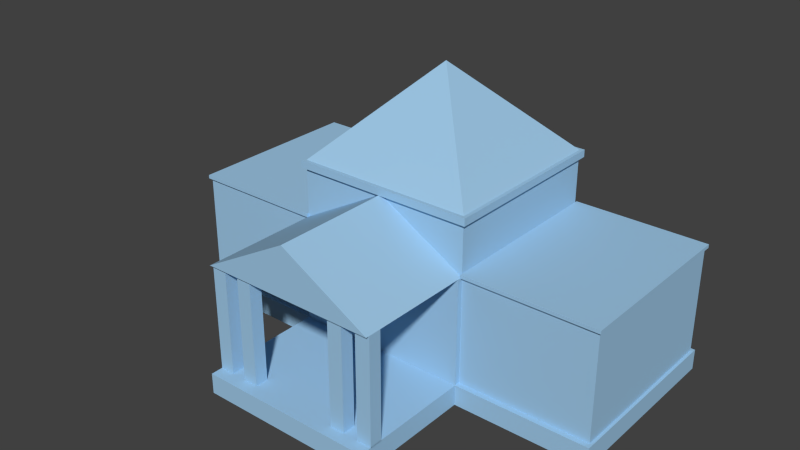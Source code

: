 # Source: TownHall01.blend  (saved by Blender 2.73.0; exported with 4.5.12 LTS)
import bpy
from mathutils import Matrix  # noqa: F401  (used for matrix-valued properties, if any)

bpy.ops.wm.read_factory_settings(use_empty=True)
scene = bpy.context.scene
scene.name = 'Scene'

# ---- collections
col_collection_1 = bpy.data.collections.new('Collection 1'); scene.collection.children.link(col_collection_1)

# ---- materials (node trees are filled in below, after node groups)
mat_material_001 = bpy.data.materials.new('Material.001')
mat_material_001.alpha_threshold = 0.0
mat_material_001.use_transparent_shadow = False
mat_material_001.diffuse_color = (0.3488, 0.5821, 0.8, 1.0)
mat_material_001.specular_color = (0.1819, 0.4314, 1.0)
mat_material_001.roughness = 0.5

# ---- material node trees

# ---- world
world_world = bpy.data.worlds.new('World'); scene.world = world_world
world_world.color = (0.05088, 0.05088, 0.05088)
world_world.use_sun_shadow = False
world_world.sun_shadow_jitter_overblur = 0.0
world_world.cycles.sampling_method = 'MANUAL'
world_world.cycles.sample_map_resolution = 256

# ---- meshes
me_plane_001 = bpy.data.meshes.new('Plane.001')
me_plane_001.from_pydata([(-1.0, -1.0, 0.0), (1.0, -1.0, 0.0), (-1.0, -1.0, 2.0), (1.0, -1.0, 2.0), (-1.0, 1.0, 2.0), (1.0, 1.0, 2.0), (1.0, 1.0, 1.437), (-1.0, 1.0, 1.437), (1.0, -1.0, 1.437), (-1.0, -1.0, 1.437), (1.0, 1.0, 1.437), (-1.0, 1.0, 1.437), (1.0, -1.0, 1.437), (-1.0, -1.0, 1.437), (-2.5, 1.0, 0.0), (-2.5, 1.0, 1.437), (-2.5, -1.0, 1.437), (2.5, 1.0, 0.0), (2.5, 1.0, 1.437), (2.5, -1.0, 1.437), (0.0, -1.0, 2.0), (1.0, -1.0, 1.437), (1.0, -2.328, 1.437), (-1.0, -2.328, 1.437), (1.0, -1.04, 2.0), (-1.0, -2.181, 1.437), (1.0, -1.0, 0.2326), (1.0, -2.181, 1.437), (0.8333, -2.328, 1.437), (0.6667, -2.328, 1.437), (0.5, -2.328, 1.437), (-0.5, -2.328, 1.437), (-0.6667, -2.328, 1.437), (-0.8333, -2.328, 1.437), (0.8333, -2.181, 1.437), (0.6667, -2.181, 1.437), (0.5, -2.181, 1.437), (-0.5, -2.181, 1.437), (-0.6667, -2.181, 1.437), (-0.8333, -2.181, 1.437), (1.0, -1.0, 0.2326), (-1.0, -1.0, 0.2326), (-2.5, -1.0, 0.2326), (-2.5, 1.0, 0.2326), (2.5, 1.0, 0.2326), (2.5, -1.0, 0.2326), (-1.0, -2.466, 0.0), (1.0, -2.466, 0.0), (1.0, -2.466, 0.2326), (-1.0, -2.466, 0.2326), (1.0, -2.328, 0.2272), (-1.0, -2.328, 0.2272), (-1.0, -2.181, 0.2272), (1.0, -2.181, 0.2272), (0.8333, -2.328, 0.2272), (0.6667, -2.328, 0.2272), (0.5, -2.328, 0.2272), (-0.5, -2.328, 0.2272), (-0.6667, -2.328, 0.2272), (-0.8333, -2.328, 0.2272), (0.8333, -2.181, 0.2272), (0.6667, -2.181, 0.2272), (0.5, -2.181, 0.2272), (-0.5, -2.181, 0.2272), (-0.6667, -2.181, 0.2272), (-0.8333, -2.181, 0.2272), (2.5, -1.0, 0.2326), (-1.0, -1.063, 0.0), (1.0, -1.063, 0.0), (-2.5, -1.063, 0.0), (2.5, -1.063, 0.0), (1.0, -1.063, 0.2326), (-1.0, -1.063, 0.2326), (1.0, -1.0, 0.2326), (-1.0, -1.0, 0.2326), (2.5, 1.04, 0.0), (-2.5, 1.04, 0.0), (2.5, 1.04, 0.2326), (-2.5, 1.04, 0.0), (2.5, 1.04, 0.0), (2.532, -1.0, 0.0), (2.532, 1.0, 0.0), (2.532, 1.0, 0.2326), (-1.0, -1.0, 1.437), (2.532, -1.063, 0.0), (2.532, -1.063, 0.2326), (2.532, 1.04, 0.0), (2.532, 1.04, 0.2326), (-2.533, -1.0, 0.0), (-2.533, 1.0, 0.0), (-2.533, -1.063, 0.0), (-2.533, -1.063, 0.2326), (-2.533, 1.04, 0.0), (-2.533, 1.04, 0.2326), (1.0, -1.06, 1.437), (1.0, -1.06, 0.2326), (-1.0, -1.06, 0.2326), (-1.0, -1.06, 1.437), (-1.0, -1.0, 2.083), (1.0, -1.0, 2.083), (-1.0, 1.0, 2.083), (1.0, 1.0, 2.083), (-1.0, -1.04, 2.0), (0.0, 0.0, 3.1), (0.0, -1.04, 2.0), (-1.0, -1.04, 2.083), (-1.0, 1.0, 1.437), (-1.0, 1.04, 2.0), (1.0, 1.04, 2.0), (-1.04, -1.0, 2.0), (-1.04, 1.0, 2.0), (-1.04, 1.0, 2.083), (-1.04, -1.04, 2.0), (-1.04, -1.04, 2.083), (-1.04, 1.04, 2.0), (-1.04, 1.04, 2.083), (1.04, -1.0, 2.0), (1.04, 1.0, 2.0), (1.04, -1.04, 2.0), (1.04, -1.04, 2.083), (1.04, 1.04, 2.0), (1.04, 1.04, 2.083), (-1.0, -1.0, 1.437), (-2.5, 1.0, 1.437), (-2.5, -1.0, 1.437), (-1.0, 1.03, 1.437), (-1.0, -1.03, 1.437), (-2.523, 1.03, 1.437), (-2.523, -1.03, 1.437), (0.9993, 1.03, 1.437), (0.9993, -1.03, 1.437), (2.523, 1.03, 1.437), (2.523, -1.03, 1.437), (-1.0, 1.03, 1.477), (-1.0, -1.03, 1.477), (-2.523, 1.03, 1.477), (-2.523, -1.03, 1.477), (0.9993, 1.03, 1.477), (0.9993, -1.03, 1.477), (2.523, 1.03, 1.477), (2.523, -1.03, 1.477), (1.0, -2.368, 1.437), (-1.0, -2.368, 1.437), (0.0, -2.368, 2.0)], [], [(6, 7, 4, 5), (8, 6, 5, 3), (9, 8, 3, 20, 2), (7, 9, 2, 4), (7, 15, 123, 106), (41, 40, 73, 74), (8, 19, 132, 130), (43, 15, 7, 6, 18, 44), (6, 7, 11, 10), (8, 6, 10, 12), (9, 8, 12, 13), (7, 9, 13, 11), (43, 42, 16, 15), (69, 88, 89, 14, 78, 79, 17, 81, 80, 70, 68, 1, 47, 46, 0, 67), (41, 9, 16, 42), (45, 44, 18, 19), (71, 85, 82, 44, 45, 40), (20, 143, 141, 22, 27, 12), (45, 40, 26, 66), (29, 30, 56, 55), (8, 9, 83, 21), (73, 21, 94, 95), (40, 8, 21, 73), (9, 41, 74, 83), (109, 112, 113, 111, 115, 114, 110), (25, 39, 65, 52), (33, 23, 51, 59), (13, 12, 27, 34, 28, 29, 35, 36, 30, 31, 37, 38, 32, 33, 39, 25), (30, 36, 62, 56), (78, 14, 76), (8, 40, 45, 19), (77, 44, 82, 87), (17, 75, 86, 81), (40, 41, 49, 48), (46, 47, 48, 49), (41, 0, 46, 49), (1, 40, 48, 47), (60, 53, 50, 54), (52, 65, 59, 51), (64, 63, 57, 58), (62, 61, 55, 56), (36, 35, 61, 62), (37, 31, 57, 63), (22, 28, 54, 50), (34, 27, 53, 60), (39, 33, 59, 65), (23, 25, 52, 51), (31, 32, 58, 57), (38, 37, 63, 64), (35, 29, 55, 61), (27, 22, 50, 53), (32, 38, 64, 58), (28, 34, 60, 54), (81, 86, 87, 82, 85, 84, 80), (0, 41, 72, 67), (40, 1, 68, 71), (77, 93, 91, 72, 41, 42, 43, 44), (70, 84, 85, 71, 68), (17, 79, 75), (76, 14, 89, 92), (88, 90, 91, 93, 92, 89), (69, 90, 88), (70, 80, 84), (121, 119, 118, 116, 117, 120), (76, 92, 93, 77, 87, 86, 75, 79, 78), (72, 91, 90, 69, 67), (96, 95, 94, 97), (83, 74, 96, 97), (74, 73, 95, 96), (21, 83, 97, 94), (99, 103, 98), (99, 101, 103), (100, 98, 103), (100, 103, 101), (121, 115, 111, 100, 101, 99, 98, 105, 119), (2, 20, 104, 102), (20, 3, 24, 104), (5, 108, 120, 117), (107, 4, 110, 114), (5, 4, 107, 108), (2, 102, 112, 109), (106, 123, 127, 125), (4, 2, 109, 110), (24, 3, 116, 118), (16, 9, 122, 124), (3, 5, 117, 116), (115, 121, 120, 108, 107, 114), (98, 100, 111, 113, 105), (24, 118, 119, 105, 113, 112, 102, 104), (15, 16, 124, 123), (9, 7, 106, 122), (125, 127, 135, 133), (124, 122, 126, 128), (123, 124, 128, 127), (122, 106, 125, 126), (130, 132, 140, 138), (18, 6, 129, 131), (19, 18, 131, 132), (6, 8, 130, 129), (134, 133, 135, 136), (128, 126, 134, 136), (127, 128, 136, 135), (126, 125, 133, 134), (137, 138, 140, 139), (131, 129, 137, 139), (132, 131, 139, 140), (129, 130, 138, 137), (143, 142, 141), (23, 33, 32, 31, 30, 29, 28, 22, 141, 142), (23, 142, 143, 20, 13, 25)])
me_plane_001.materials.append(mat_material_001)
me_plane_001.use_remesh_preserve_volume = False
me_plane_001.use_remesh_preserve_attributes = False
me_plane_001.use_mirror_vertex_groups = False
me_plane_001.update()
me_cube_001 = bpy.data.meshes.new('Cube.001')
me_cube_001.from_pydata([], [], [])
me_cube_001.materials.append(mat_material_001)
me_cube_001.use_remesh_preserve_volume = False
me_cube_001.use_remesh_preserve_attributes = False
me_cube_001.use_mirror_vertex_groups = False
me_cube_001.update()

# ---- objects
ob_plane = bpy.data.objects.new('Plane', me_plane_001)
ob_cube = bpy.data.objects.new('Cube', me_cube_001)

# ---- transforms, parenting, visibility, modifiers, constraints
ob_plane.location = (0.0, 0.0, 0.0)
ob_plane.scale = (2.5, 2.5, 2.5)
ob_plane.lineart.crease_threshold = 0.0
ob_cube.location = (-0.5872, -0.4777, 1.058)
ob_cube.scale = (0.5486, 1.485, 1.0)
ob_cube.lineart.crease_threshold = 0.0

# ---- collection membership
col_collection_1.objects.link(ob_plane)
col_collection_1.objects.link(ob_cube)

# ---- scene / render settings (as saved in the file)
scene.frame_start = 1; scene.frame_end = 250; scene.frame_set(1)
scene.render.engine = 'BLENDER_EEVEE_NEXT'
scene.render.resolution_percentage = 50
scene.render.dither_intensity = 0.0
scene.cycles.use_denoising = False
scene.cycles.samples = 10
scene.cycles.sampling_pattern = 'TABULATED_SOBOL'
scene.cycles.light_sampling_threshold = 0.0
scene.cycles.use_adaptive_sampling = False
scene.cycles.use_light_tree = False
scene.cycles.blur_glossy = 0.0
scene.cycles.pixel_filter_type = 'GAUSSIAN'
scene.cycles.sample_clamp_indirect = 0.0
scene.view_settings.view_transform = 'Standard'
bpy.context.view_layer.update()

# ---- added for rendering (the .blend has no active camera and no usable light): camera, sun
cam_auto = bpy.data.cameras.new('AutoCamera')
cam_auto.lens = 50.0
cam_auto.sensor_width = 36.0
cam_auto.clip_end = 1000.0
ob_auto_camera = bpy.data.objects.new('AutoCamera', cam_auto)
scene.collection.objects.link(ob_auto_camera)
ob_auto_camera.location = (15.9499, -20.9232, 16.6363)
ob_auto_camera.rotation_euler = (1.09748, -7.21219e-08, 0.694738)
scene.camera = ob_auto_camera
light_auto_sun = bpy.data.lights.new('AutoSun', 'SUN')
light_auto_sun.energy = 3.0
light_auto_sun.angle = 0.0523599
ob_auto_sun = bpy.data.objects.new('AutoSun', light_auto_sun)
scene.collection.objects.link(ob_auto_sun)
ob_auto_sun.rotation_euler = (0.872665, 0.174533, 0.523599)
bpy.context.view_layer.update()
